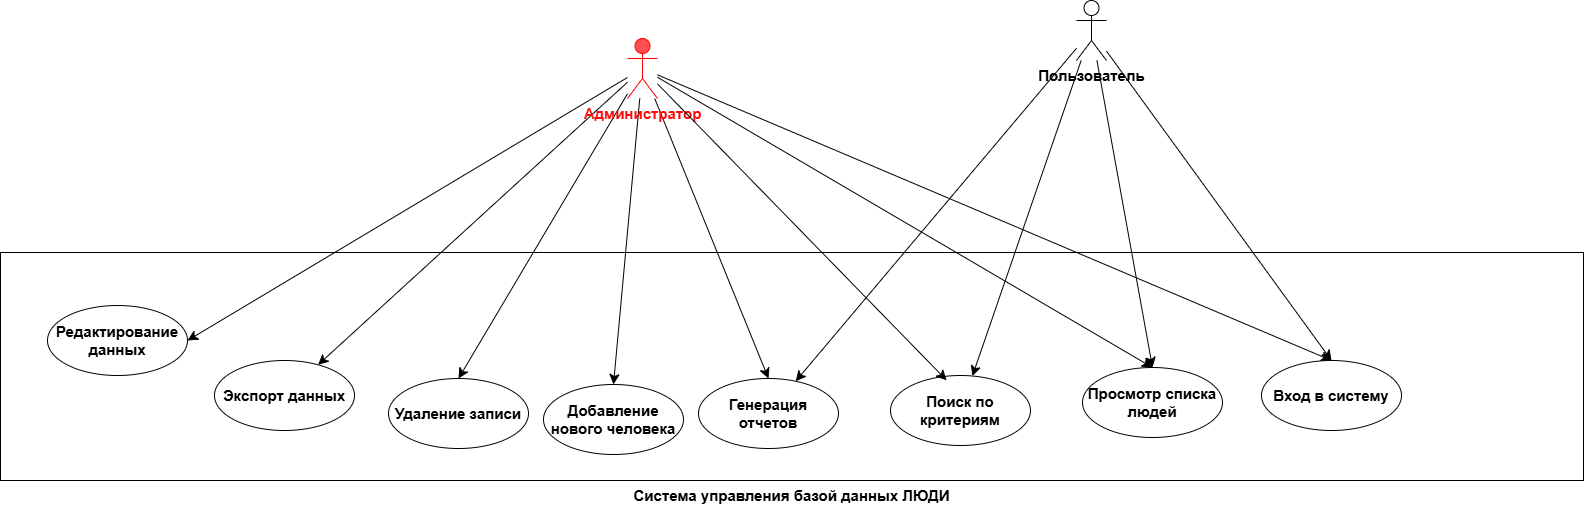

The diagram above was exported from draw.io. Its source (the exported page's mxGraphModel, read from the mxfile embedded in the PNG):
<mxGraphModel dx="1467" dy="710" grid="0" gridSize="10" guides="1" tooltips="1" connect="1" arrows="1" fold="1" page="0" pageScale="1" pageWidth="827" pageHeight="1169" math="0" shadow="0">
  <root>
    <mxCell id="0" />
    <mxCell id="1" parent="0" />
    <mxCell id="UUEE8J5kWSmcfwgaKS6w-54" value="Система управления базой данных ЛЮДИ" style="rounded=0;whiteSpace=wrap;html=1;align=center;labelPosition=center;verticalLabelPosition=bottom;verticalAlign=top;fontSize=15;fontStyle=1" parent="1" vertex="1">
      <mxGeometry x="-653" y="495" width="1583" height="228" as="geometry" />
    </mxCell>
    <mxCell id="UUEE8J5kWSmcfwgaKS6w-28" style="edgeStyle=none;curved=1;rounded=0;orthogonalLoop=1;jettySize=auto;html=1;entryX=0.5;entryY=0;entryDx=0;entryDy=0;fontSize=15;startSize=8;endSize=8;fontStyle=1" parent="1" source="UUEE8J5kWSmcfwgaKS6w-7" target="UUEE8J5kWSmcfwgaKS6w-17" edge="1">
      <mxGeometry relative="1" as="geometry" />
    </mxCell>
    <mxCell id="UUEE8J5kWSmcfwgaKS6w-30" style="edgeStyle=none;curved=1;rounded=0;orthogonalLoop=1;jettySize=auto;html=1;entryX=1;entryY=0.5;entryDx=0;entryDy=0;fontSize=15;startSize=8;endSize=8;fontStyle=1" parent="1" source="UUEE8J5kWSmcfwgaKS6w-7" target="UUEE8J5kWSmcfwgaKS6w-18" edge="1">
      <mxGeometry relative="1" as="geometry" />
    </mxCell>
    <mxCell id="UUEE8J5kWSmcfwgaKS6w-33" style="edgeStyle=none;curved=1;rounded=0;orthogonalLoop=1;jettySize=auto;html=1;fontSize=15;startSize=8;endSize=8;fontStyle=1" parent="1" source="UUEE8J5kWSmcfwgaKS6w-7" target="UUEE8J5kWSmcfwgaKS6w-23" edge="1">
      <mxGeometry relative="1" as="geometry" />
    </mxCell>
    <mxCell id="UUEE8J5kWSmcfwgaKS6w-34" style="edgeStyle=none;curved=1;rounded=0;orthogonalLoop=1;jettySize=auto;html=1;entryX=0.5;entryY=0;entryDx=0;entryDy=0;fontSize=15;startSize=8;endSize=8;fontStyle=1" parent="1" source="UUEE8J5kWSmcfwgaKS6w-7" target="UUEE8J5kWSmcfwgaKS6w-20" edge="1">
      <mxGeometry relative="1" as="geometry" />
    </mxCell>
    <mxCell id="UUEE8J5kWSmcfwgaKS6w-46" style="edgeStyle=none;curved=1;rounded=0;orthogonalLoop=1;jettySize=auto;html=1;entryX=0.5;entryY=0;entryDx=0;entryDy=0;fontSize=15;startSize=8;endSize=8;fontStyle=1" parent="1" source="UUEE8J5kWSmcfwgaKS6w-7" target="UUEE8J5kWSmcfwgaKS6w-22" edge="1">
      <mxGeometry relative="1" as="geometry" />
    </mxCell>
    <mxCell id="UUEE8J5kWSmcfwgaKS6w-50" style="edgeStyle=none;curved=1;rounded=0;orthogonalLoop=1;jettySize=auto;html=1;entryX=0.5;entryY=0;entryDx=0;entryDy=0;fontSize=15;startSize=8;endSize=8;fontStyle=1" parent="1" source="UUEE8J5kWSmcfwgaKS6w-7" target="UUEE8J5kWSmcfwgaKS6w-16" edge="1">
      <mxGeometry relative="1" as="geometry" />
    </mxCell>
    <mxCell id="UUEE8J5kWSmcfwgaKS6w-51" style="edgeStyle=none;curved=1;rounded=0;orthogonalLoop=1;jettySize=auto;html=1;entryX=0.5;entryY=0;entryDx=0;entryDy=0;fontSize=15;startSize=8;endSize=8;fontStyle=1" parent="1" source="UUEE8J5kWSmcfwgaKS6w-7" target="UUEE8J5kWSmcfwgaKS6w-15" edge="1">
      <mxGeometry relative="1" as="geometry" />
    </mxCell>
    <object label="&lt;div&gt;&lt;span style=&quot;background-color: transparent;&quot;&gt;Администратор&lt;/span&gt;&lt;/div&gt;" привилегированность="вап" id="UUEE8J5kWSmcfwgaKS6w-7">
      <mxCell style="shape=umlActor;verticalLabelPosition=bottom;verticalAlign=top;html=1;fillColor=#FF4F4F;strokeColor=light-dark(#ff0000, #ededed);fontColor=light-dark(#fd0808, #ededed);fontSize=15;fontStyle=1" parent="1" vertex="1">
        <mxGeometry x="-26" y="281" width="30" height="60" as="geometry" />
      </mxCell>
    </object>
    <mxCell id="UUEE8J5kWSmcfwgaKS6w-31" style="edgeStyle=none;curved=1;rounded=0;orthogonalLoop=1;jettySize=auto;html=1;fontSize=15;startSize=8;endSize=8;fontStyle=1" parent="1" source="UUEE8J5kWSmcfwgaKS6w-10" target="UUEE8J5kWSmcfwgaKS6w-21" edge="1">
      <mxGeometry relative="1" as="geometry" />
    </mxCell>
    <mxCell id="UUEE8J5kWSmcfwgaKS6w-41" style="edgeStyle=none;curved=1;rounded=0;orthogonalLoop=1;jettySize=auto;html=1;fontSize=15;startSize=8;endSize=8;fontStyle=1" parent="1" source="UUEE8J5kWSmcfwgaKS6w-10" target="UUEE8J5kWSmcfwgaKS6w-22" edge="1">
      <mxGeometry relative="1" as="geometry" />
    </mxCell>
    <mxCell id="UUEE8J5kWSmcfwgaKS6w-52" style="edgeStyle=none;curved=1;rounded=0;orthogonalLoop=1;jettySize=auto;html=1;entryX=0.5;entryY=0;entryDx=0;entryDy=0;fontSize=15;startSize=8;endSize=8;fontStyle=1" parent="1" source="UUEE8J5kWSmcfwgaKS6w-10" target="UUEE8J5kWSmcfwgaKS6w-16" edge="1">
      <mxGeometry relative="1" as="geometry" />
    </mxCell>
    <mxCell id="UUEE8J5kWSmcfwgaKS6w-53" style="edgeStyle=none;curved=1;rounded=0;orthogonalLoop=1;jettySize=auto;html=1;entryX=0.5;entryY=0;entryDx=0;entryDy=0;fontSize=15;startSize=8;endSize=8;fontStyle=1" parent="1" source="UUEE8J5kWSmcfwgaKS6w-10" target="UUEE8J5kWSmcfwgaKS6w-15" edge="1">
      <mxGeometry relative="1" as="geometry" />
    </mxCell>
    <mxCell id="UUEE8J5kWSmcfwgaKS6w-10" value="Пользователь" style="shape=umlActor;verticalLabelPosition=bottom;verticalAlign=top;html=1;fontSize=15;fontStyle=1" parent="1" vertex="1">
      <mxGeometry x="423" y="243" width="30" height="60" as="geometry" />
    </mxCell>
    <mxCell id="UUEE8J5kWSmcfwgaKS6w-15" value="Вход в систему" style="ellipse;whiteSpace=wrap;html=1;fontSize=15;fontStyle=1" parent="1" vertex="1">
      <mxGeometry x="608" y="603" width="140" height="70" as="geometry" />
    </mxCell>
    <mxCell id="UUEE8J5kWSmcfwgaKS6w-16" value="Просмотр списка людей" style="ellipse;whiteSpace=wrap;html=1;fontSize=15;fontStyle=1" parent="1" vertex="1">
      <mxGeometry x="429" y="610" width="140" height="70" as="geometry" />
    </mxCell>
    <mxCell id="UUEE8J5kWSmcfwgaKS6w-17" value="Добавление нового человека" style="ellipse;whiteSpace=wrap;html=1;fontSize=15;fontStyle=1" parent="1" vertex="1">
      <mxGeometry x="-110" y="627" width="140" height="70" as="geometry" />
    </mxCell>
    <mxCell id="UUEE8J5kWSmcfwgaKS6w-18" value="Редактирование данных" style="ellipse;whiteSpace=wrap;html=1;fontSize=15;fontStyle=1" parent="1" vertex="1">
      <mxGeometry x="-606" y="548" width="140" height="70" as="geometry" />
    </mxCell>
    <mxCell id="UUEE8J5kWSmcfwgaKS6w-20" value="Удаление записи" style="ellipse;whiteSpace=wrap;html=1;fontSize=15;fontStyle=1" parent="1" vertex="1">
      <mxGeometry x="-265" y="621" width="140" height="70" as="geometry" />
    </mxCell>
    <mxCell id="UUEE8J5kWSmcfwgaKS6w-21" value="Поиск по критериям" style="ellipse;whiteSpace=wrap;html=1;fontSize=15;fontStyle=1" parent="1" vertex="1">
      <mxGeometry x="237" y="618" width="140" height="70" as="geometry" />
    </mxCell>
    <mxCell id="UUEE8J5kWSmcfwgaKS6w-22" value="Генерация отчетов" style="ellipse;whiteSpace=wrap;html=1;fontSize=15;fontStyle=1" parent="1" vertex="1">
      <mxGeometry x="45" y="621" width="140" height="70" as="geometry" />
    </mxCell>
    <mxCell id="UUEE8J5kWSmcfwgaKS6w-23" value="Экспорт данных" style="ellipse;whiteSpace=wrap;html=1;fontSize=15;fontStyle=1" parent="1" vertex="1">
      <mxGeometry x="-439" y="603" width="140" height="70" as="geometry" />
    </mxCell>
    <mxCell id="UUEE8J5kWSmcfwgaKS6w-48" style="edgeStyle=none;curved=1;rounded=0;orthogonalLoop=1;jettySize=auto;html=1;entryX=0.401;entryY=0.069;entryDx=0;entryDy=0;entryPerimeter=0;fontSize=15;startSize=8;endSize=8;fontStyle=1" parent="1" source="UUEE8J5kWSmcfwgaKS6w-7" target="UUEE8J5kWSmcfwgaKS6w-21" edge="1">
      <mxGeometry relative="1" as="geometry" />
    </mxCell>
  </root>
</mxGraphModel>